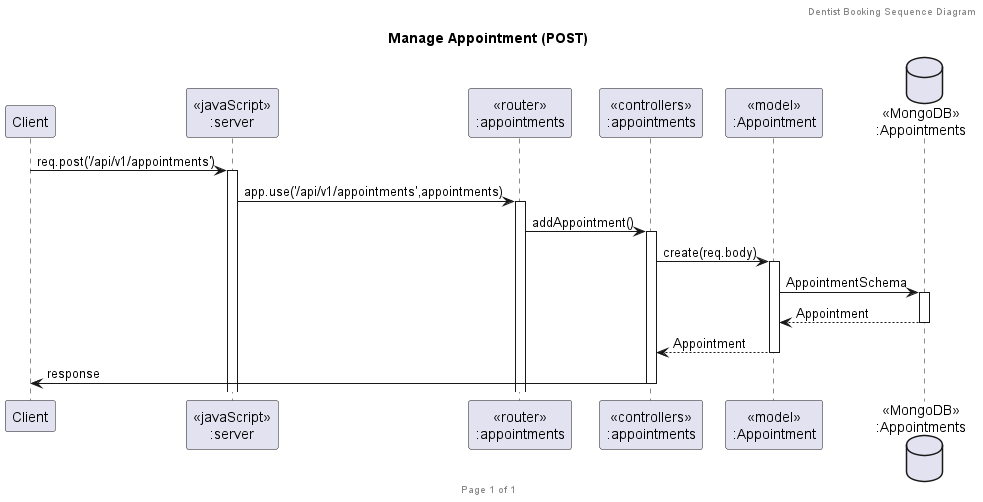

The diagram above was rendered by PlantUML. Its source (embedded in the PNG):
@startuml Manage Appointment (POST)

header Dentist Booking Sequence Diagram
footer Page %page% of %lastpage%
title "Manage Appointment (POST)"

participant "Client" as client
participant "<<javaScript>>\n:server" as server
participant "<<router>>\n:appointments" as routerAppointments
participant "<<controllers>>\n:appointments" as controllersAppointments
participant "<<model>>\n:Appointment" as modelAppointment
database "<<MongoDB>>\n:Appointments" as AppointmentsDatabase

client->server ++:req.post('/api/v1/appointments')
server->routerAppointments ++:app.use('/api/v1/appointments',appointments)
routerAppointments -> controllersAppointments ++:addAppointment()
controllersAppointments->modelAppointment ++:create(req.body)
modelAppointment -> AppointmentsDatabase ++: AppointmentSchema
AppointmentsDatabase --> modelAppointment --: Appointment
controllersAppointments <-- modelAppointment --: Appointment
controllersAppointments->client --:response

@enduml